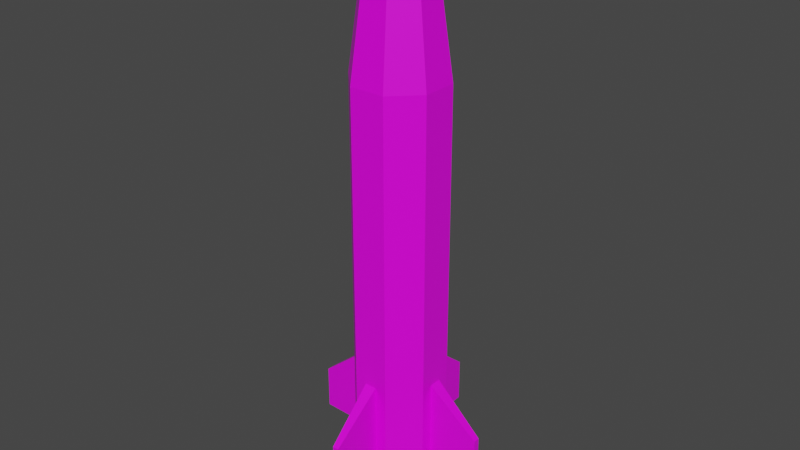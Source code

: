 # Source: Hydra.blend  (saved by Blender 3.1.7; exported with 4.5.12 LTS)
import bpy
from mathutils import Matrix  # noqa: F401  (used for matrix-valued properties, if any)

bpy.ops.wm.read_factory_settings(use_empty=True)
scene = bpy.context.scene
scene.name = 'Scene'

# ---- collections
col_collection = bpy.data.collections.new('Collection'); scene.collection.children.link(col_collection)

# ---- images (referenced by path relative to the original .blend; pixels are not part of the script)
import os
ASSET_DIR = os.environ.get("B2B_ASSET_DIR", "")  # directory of the original .blend (textures are referenced by path, not embedded)
HERE = os.path.dirname(os.path.abspath(__file__))  # packed textures are extracted next to this script under _unpacked/

def load_image(name, relpath, width, height, colorspace="sRGB"):
    """Load a texture the original file referenced (path relative to the .blend, or extracted next to this script)."""
    p = next((c for c in (os.path.join(HERE, relpath), os.path.join(ASSET_DIR, relpath)) if relpath and os.path.exists(c)), "")
    if p:
        img = bpy.data.images.load(p, check_existing=True)
        img.name = name
    else:  # same state as the original file: an image datablock whose file is absent (Cycles renders it pink)
        img = bpy.data.images.new(name, width, height)
        img.source = "FILE"
        img.filepath = "//" + (relpath or name)
    img.colorspace_settings.name = colorspace
    return img
img_palette_png_001 = load_image('Palette.png.001', 'Palette.png', 1024, 1024, 'sRGB')

# ---- materials (node trees are filled in below, after node groups)
mat_material = bpy.data.materials.new('Material')
mat_material.alpha_threshold = 0.0
mat_material.use_transparent_shadow = False
mat_material.line_color = (0.0, 0.0, 0.0, 1.0)

# ---- material node trees
mat_material.use_nodes = True; mat_material.node_tree.nodes.clear()
_N = mat_material.node_tree.nodes; _L = mat_material.node_tree.links
n0 = _N.new('ShaderNodeOutputMaterial'); n0.name = 'Material Output'; n0.location = (300, 300)
n1 = _N.new('ShaderNodeBsdfPrincipled'); n1.name = 'Principled BSDF'; n1.location = (10, 300)
n1.distribution = 'GGX'
n1.subsurface_method = 'RANDOM_WALK_SKIN'
n1.inputs[2].default_value = 0.4
n1.inputs[3].default_value = 1.45
n1.inputs[27].default_value = (0.0, 0.0, 0.0, 1.0)
n1.inputs[28].default_value = 1.0
n2 = _N.new('ShaderNodeTexImage'); n2.name = 'Image Texture'; n2.location = (-280, 280)
n2.image = img_palette_png_001
_L.new(n1.outputs[0], n0.inputs[0])
_L.new(n2.outputs[0], n1.inputs[0])
n0.is_active_output = True

# ---- world
world_world = bpy.data.worlds.new('World'); scene.world = world_world
world_world.use_nodes = True; world_world.node_tree.nodes.clear()
_N = world_world.node_tree.nodes; _L = world_world.node_tree.links
n0 = _N.new('ShaderNodeOutputWorld'); n0.name = 'World Output'; n0.location = (300, 300)
n1 = _N.new('ShaderNodeBackground'); n1.name = 'Background'; n1.location = (10, 300)
n1.inputs[0].default_value = (0.05088, 0.05088, 0.05088, 1.0)
_L.new(n1.outputs[0], n0.inputs[0])
n0.is_active_output = True
world_world.color = (0.05088, 0.05088, 0.05088)
world_world.use_sun_shadow = False
world_world.sun_shadow_jitter_overblur = 0.0

# ---- meshes
me_cylinder = bpy.data.meshes.new('Cylinder')
me_cylinder.from_pydata([(-0.4619, 0.06408, -1.642), (-0.4619, 0.1913, 1.5), (-0.06408, 0.4619, -1.642), (-0.1913, 0.4619, 1.5), (0.06408, 0.4619, -1.642), (0.1913, 0.4619, 1.5), (0.4619, 0.06408, -1.642), (0.4619, 0.1913, 1.5), (0.4619, -0.06408, -1.642), (0.4619, -0.1913, 1.5), (0.06408, -0.4619, -1.642), (0.1913, -0.4619, 1.5), (-0.06408, -0.4619, -1.642), (-0.1913, -0.4619, 1.5), (-0.4619, -0.06408, -1.642), (-0.4619, -0.1913, 1.5), (-0.1378, 0.3326, 2.5), (-0.3326, 0.1378, 2.5), (0.1378, 0.3326, 2.5), (0.3326, 0.1378, 2.5), (0.3326, -0.1378, 2.5), (0.1378, -0.3326, 2.5), (-0.1378, -0.3326, 2.5), (-0.3326, -0.1378, 2.5), (-0.06123, 0.1478, 3.0), (-0.1478, 0.06123, 3.0), (0.06123, 0.1478, 3.0), (0.1478, 0.06123, 3.0), (0.1478, -0.06123, 3.0), (0.06123, -0.1478, 3.0), (-0.06123, -0.1478, 3.0), (-0.1478, -0.06123, 3.0), (-0.4619, 0.06408, -2.558), (-0.06408, 0.4619, -2.558), (0.06408, 0.4619, -2.558), (0.4619, 0.06408, -2.558), (0.4619, -0.06408, -2.558), (0.06408, -0.4619, -2.558), (-0.06408, -0.4619, -2.558), (-0.4619, -0.06408, -2.558), (-0.3696, 0.1531, -3.0), (-0.1531, 0.3696, -3.0), (0.1531, 0.3696, -3.0), (0.3696, 0.1531, -3.0), (0.3696, -0.1531, -3.0), (0.1531, -0.3696, -3.0), (-0.1531, -0.3696, -3.0), (-0.3696, -0.1531, -3.0), (-0.1913, 0.4619, -1.6), (0.1913, 0.4619, -1.6), (0.4619, 0.1913, -1.6), (0.4619, -0.1913, -1.6), (0.1913, -0.4619, -1.6), (-0.1913, -0.4619, -1.6), (-0.4619, -0.1913, -1.6), (-0.4619, 0.1913, -1.6), (-0.1913, 0.4619, -2.6), (0.1913, 0.4619, -2.6), (0.4619, 0.1913, -2.6), (0.4619, -0.1913, -2.6), (0.1913, -0.4619, -2.6), (-0.1913, -0.4619, -2.6), (-0.4619, -0.1913, -2.6), (-0.4619, 0.1913, -2.6), (-0.03335, 1.001, -2.576), (0.03335, 1.001, -2.576), (1.001, 0.03335, -2.576), (1.001, -0.03335, -2.576), (0.03335, -1.001, -2.576), (-0.03335, -1.001, -2.576), (-1.001, -0.03335, -2.576), (-1.001, 0.03335, -2.576), (1.001, 0.03335, -2.1), (0.03335, 1.001, -2.1), (-0.03335, -1.001, -2.1), (0.03335, -1.001, -2.1), (1.001, -0.03335, -2.1), (-1.001, -0.03335, -2.1), (-0.03335, 1.001, -2.1), (-1.001, 0.03335, -2.1)], [], [(55, 1, 3, 48), (48, 3, 5, 49), (49, 5, 7, 50), (50, 7, 9, 51), (51, 9, 11, 52), (52, 11, 13, 53), (15, 13, 22, 23), (53, 13, 15, 54), (54, 15, 1, 55), (49, 50, 58, 57), (17, 23, 31, 25), (5, 3, 16, 18), (11, 9, 20, 21), (1, 15, 23, 17), (3, 1, 17, 16), (7, 5, 18, 19), (13, 11, 21, 22), (9, 7, 19, 20), (24, 25, 31, 30, 29, 28, 27, 26), (22, 21, 29, 30), (20, 19, 27, 28), (18, 16, 24, 26), (23, 22, 30, 31), (21, 20, 28, 29), (19, 18, 26, 27), (16, 17, 25, 24), (61, 62, 47, 46), (8, 36, 67, 76), (34, 33, 64, 65), (53, 54, 62, 61), (74, 75, 10, 12), (51, 52, 60, 59), (55, 48, 56, 63), (40, 41, 42, 43, 44, 45, 46, 47), (59, 60, 45, 44), (57, 58, 43, 42), (63, 56, 41, 40), (62, 63, 40, 47), (60, 61, 46, 45), (58, 59, 44, 43), (56, 57, 42, 41), (4, 2, 48, 49), (8, 6, 50, 51), (12, 10, 52, 53), (0, 14, 54, 55), (33, 34, 57, 56), (35, 36, 59, 58), (37, 38, 61, 60), (39, 32, 63, 62), (6, 35, 58, 50), (34, 4, 49, 57), (38, 12, 53, 61), (10, 37, 60, 52), (36, 8, 51, 59), (14, 39, 62, 54), (2, 33, 56, 48), (32, 0, 55, 63), (75, 74, 69, 68), (72, 76, 67, 66), (78, 73, 65, 64), (77, 79, 71, 70), (36, 35, 66, 67), (79, 77, 14, 0), (38, 37, 68, 69), (73, 78, 2, 4), (32, 39, 70, 71), (0, 32, 71, 79), (76, 72, 6, 8), (4, 34, 65, 73), (12, 38, 69, 74), (35, 6, 72, 66), (37, 10, 75, 68), (39, 14, 77, 70), (33, 2, 78, 64)])
_uv = me_cylinder.uv_layers.new(name='UVMap')
_uv.uv.foreach_set('vector', [0.01514, 0.9799, 0.01514, 0.9799, 0.01514, 0.9799, 0.01514, 0.9799, 0.01514, 0.9799, 0.01514, 0.9799, 0.01514, 0.9799, 0.01514, 0.9799, 0.01514, 0.9799, 0.01514, 0.9799, 0.01514, 0.9799, 0.01514, 0.9799, 0.01514, 0.9799, 0.01514, 0.9799, 0.01514, 0.9799, 0.01514, 0.9799, 0.01514, 0.9799, 0.01514, 0.9799, 0.01514, 0.9799, 0.01514, 0.9799, 0.01514, 0.9799, 0.01514, 0.9799, 0.01514, 0.9799, 0.01514, 0.9799, 0.8611, 0.2958, 0.8611, 0.2958, 0.8611, 0.2958, 0.8611, 0.2958, 0.01514, 0.9799, 0.01514, 0.9799, 0.01514, 0.9799, 0.01514, 0.9799, 0.01514, 0.9799, 0.01514, 0.9799, 0.01514, 0.9799, 0.01514, 0.9799, 0.01514, 0.9799, 0.01514, 0.9799, 0.01514, 0.9799, 0.01514, 0.9799, 0.8611, 0.2958, 0.8611, 0.2958, 0.8611, 0.2958, 0.8611, 0.2958, 0.8611, 0.2958, 0.8611, 0.2958, 0.8611, 0.2958, 0.8611, 0.2958, 0.8611, 0.2958, 0.8611, 0.2958, 0.8611, 0.2958, 0.8611, 0.2958, 0.8611, 0.2958, 0.8611, 0.2958, 0.8611, 0.2958, 0.8611, 0.2958, 0.8611, 0.2958, 0.8611, 0.2958, 0.8611, 0.2958, 0.8611, 0.2958, 0.8611, 0.2958, 0.8611, 0.2958, 0.8611, 0.2958, 0.8611, 0.2958, 0.8611, 0.2958, 0.8611, 0.2958, 0.8611, 0.2958, 0.8611, 0.2958, 0.8611, 0.2958, 0.8611, 0.2958, 0.8611, 0.2958, 0.8611, 0.2958, 0.8611, 0.2958, 0.8611, 0.2958, 0.8611, 0.2958, 0.8611, 0.2958, 0.8611, 0.2958, 0.8611, 0.2958, 0.8611, 0.2958, 0.8611, 0.2958, 0.8611, 0.2958, 0.8611, 0.2958, 0.8611, 0.2958, 0.8611, 0.2958, 0.8611, 0.2958, 0.8611, 0.2958, 0.8611, 0.2958, 0.8611, 0.2958, 0.8611, 0.2958, 0.8611, 0.2958, 0.8611, 0.2958, 0.8611, 0.2958, 0.8611, 0.2958, 0.8611, 0.2958, 0.8611, 0.2958, 0.8611, 0.2958, 0.8611, 0.2958, 0.8611, 0.2958, 0.8611, 0.2958, 0.8611, 0.2958, 0.8611, 0.2958, 0.8611, 0.2958, 0.8611, 0.2958, 0.8611, 0.2958, 0.8611, 0.2958, 0.8611, 0.2958, 0.8611, 0.2958, 0.8611, 0.2958, 0.4492, 0.9861, 0.4492, 0.9861, 0.4492, 0.9861, 0.4492, 0.9861, 0.9251, 0.2947, 0.9251, 0.2947, 0.9251, 0.2947, 0.9251, 0.2947, 0.9251, 0.2947, 0.9251, 0.2947, 0.9251, 0.2947, 0.9251, 0.2947, 0.01514, 0.9799, 0.01514, 0.9799, 0.01514, 0.9799, 0.01514, 0.9799, 0.9251, 0.2947, 0.9251, 0.2947, 0.9251, 0.2947, 0.9251, 0.2947, 0.01514, 0.9799, 0.01514, 0.9799, 0.01514, 0.9799, 0.01514, 0.9799, 0.01514, 0.9799, 0.01514, 0.9799, 0.01514, 0.9799, 0.01514, 0.9799, 0.4492, 0.9861, 0.4492, 0.9861, 0.4492, 0.9861, 0.4492, 0.9861, 0.4492, 0.9861, 0.4492, 0.9861, 0.4492, 0.9861, 0.4492, 0.9861, 0.4492, 0.9861, 0.4492, 0.9861, 0.4492, 0.9861, 0.4492, 0.9861, 0.4492, 0.9861, 0.4492, 0.9861, 0.4492, 0.9861, 0.4492, 0.9861, 0.4492, 0.9861, 0.4492, 0.9861, 0.4492, 0.9861, 0.4492, 0.9861, 0.4492, 0.9861, 0.4492, 0.9861, 0.4492, 0.9861, 0.4492, 0.9861, 0.4492, 0.9861, 0.4492, 0.9861, 0.4492, 0.9861, 0.4492, 0.9861, 0.4492, 0.9861, 0.4492, 0.9861, 0.4492, 0.9861, 0.4492, 0.9861, 0.4492, 0.9861, 0.4492, 0.9861, 0.4492, 0.9861, 0.4492, 0.9861, 0.01514, 0.9799, 0.01514, 0.9799, 0.01514, 0.9799, 0.01514, 0.9799, 0.01514, 0.9799, 0.01514, 0.9799, 0.01514, 0.9799, 0.01514, 0.9799, 0.01514, 0.9799, 0.01514, 0.9799, 0.01514, 0.9799, 0.01514, 0.9799, 0.01514, 0.9799, 0.01514, 0.9799, 0.01514, 0.9799, 0.01514, 0.9799, 0.01514, 0.9799, 0.01514, 0.9799, 0.01514, 0.9799, 0.01514, 0.9799, 0.01514, 0.9799, 0.01514, 0.9799, 0.01514, 0.9799, 0.01514, 0.9799, 0.01514, 0.9799, 0.01514, 0.9799, 0.01514, 0.9799, 0.01514, 0.9799, 0.01514, 0.9799, 0.01514, 0.9799, 0.01514, 0.9799, 0.01514, 0.9799, 0.01514, 0.9799, 0.01514, 0.9799, 0.01514, 0.9799, 0.01514, 0.9799, 0.01514, 0.9799, 0.01514, 0.9799, 0.01514, 0.9799, 0.01514, 0.9799, 0.01514, 0.9799, 0.01514, 0.9799, 0.01514, 0.9799, 0.01514, 0.9799, 0.01514, 0.9799, 0.01514, 0.9799, 0.01514, 0.9799, 0.01514, 0.9799, 0.01514, 0.9799, 0.01514, 0.9799, 0.01514, 0.9799, 0.01514, 0.9799, 0.01514, 0.9799, 0.01514, 0.9799, 0.01514, 0.9799, 0.01514, 0.9799, 0.01514, 0.9799, 0.01514, 0.9799, 0.01514, 0.9799, 0.01514, 0.9799, 0.01514, 0.9799, 0.01514, 0.9799, 0.01514, 0.9799, 0.01514, 0.9799, 0.9251, 0.2947, 0.9251, 0.2947, 0.9251, 0.2947, 0.9251, 0.2947, 0.9251, 0.2947, 0.9251, 0.2947, 0.9251, 0.2947, 0.9251, 0.2947, 0.9251, 0.2947, 0.9251, 0.2947, 0.9251, 0.2947, 0.9251, 0.2947, 0.9251, 0.2947, 0.9251, 0.2947, 0.9251, 0.2947, 0.9251, 0.2947, 0.9251, 0.2947, 0.9251, 0.2947, 0.9251, 0.2947, 0.9251, 0.2947, 0.9251, 0.2947, 0.9251, 0.2947, 0.9251, 0.2947, 0.9251, 0.2947, 0.9251, 0.2947, 0.9251, 0.2947, 0.9251, 0.2947, 0.9251, 0.2947, 0.9251, 0.2947, 0.9251, 0.2947, 0.9251, 0.2947, 0.9251, 0.2947, 0.9251, 0.2947, 0.9251, 0.2947, 0.9251, 0.2947, 0.9251, 0.2947, 0.9251, 0.2947, 0.9251, 0.2947, 0.9251, 0.2947, 0.9251, 0.2947, 0.9251, 0.2947, 0.9251, 0.2947, 0.9251, 0.2947, 0.9251, 0.2947, 0.9251, 0.2947, 0.9251, 0.2947, 0.9251, 0.2947, 0.9251, 0.2947, 0.9251, 0.2947, 0.9251, 0.2947, 0.9251, 0.2947, 0.9251, 0.2947, 0.9251, 0.2947, 0.9251, 0.2947, 0.9251, 0.2947, 0.9251, 0.2947, 0.9251, 0.2947, 0.9251, 0.2947, 0.9251, 0.2947, 0.9251, 0.2947, 0.9251, 0.2947, 0.9251, 0.2947, 0.9251, 0.2947, 0.9251, 0.2947, 0.9251, 0.2947, 0.9251, 0.2947, 0.9251, 0.2947, 0.9251, 0.2947])
me_cylinder.materials.append(mat_material)
me_cylinder.use_remesh_fix_poles = True
me_cylinder.use_remesh_preserve_attributes = False
me_cylinder.update()

# ---- objects
ob_cylinder_001 = bpy.data.objects.new('Cylinder.001', me_cylinder)

# ---- transforms, parenting, visibility, modifiers, constraints
ob_cylinder_001.location = (0.0, 0.0, 0.0)

# ---- collection membership
col_collection.objects.link(ob_cylinder_001)

# ---- scene / render settings (as saved in the file)
scene.frame_start = 1; scene.frame_end = 250; scene.frame_set(1)
scene.render.engine = 'BLENDER_EEVEE_NEXT'
scene.cycles.sampling_pattern = 'TABULATED_SOBOL'
scene.cycles.use_light_tree = False
scene.view_settings.view_transform = 'Filmic'
bpy.context.view_layer.update()

# ---- added for rendering (the .blend has no active camera and no usable light): camera, sun
cam_auto = bpy.data.cameras.new('AutoCamera')
cam_auto.lens = 50.0
cam_auto.sensor_width = 36.0
cam_auto.clip_end = 1000.0
ob_auto_camera = bpy.data.objects.new('AutoCamera', cam_auto)
scene.collection.objects.link(ob_auto_camera)
ob_auto_camera.location = (6.13866, -7.36639, 4.91092)
ob_auto_camera.rotation_euler = (1.09748, -7.21219e-08, 0.694738)
scene.camera = ob_auto_camera
light_auto_sun = bpy.data.lights.new('AutoSun', 'SUN')
light_auto_sun.energy = 3.0
light_auto_sun.angle = 0.0523599
ob_auto_sun = bpy.data.objects.new('AutoSun', light_auto_sun)
scene.collection.objects.link(ob_auto_sun)
ob_auto_sun.rotation_euler = (0.872665, 0.174533, 0.523599)
bpy.context.view_layer.update()
